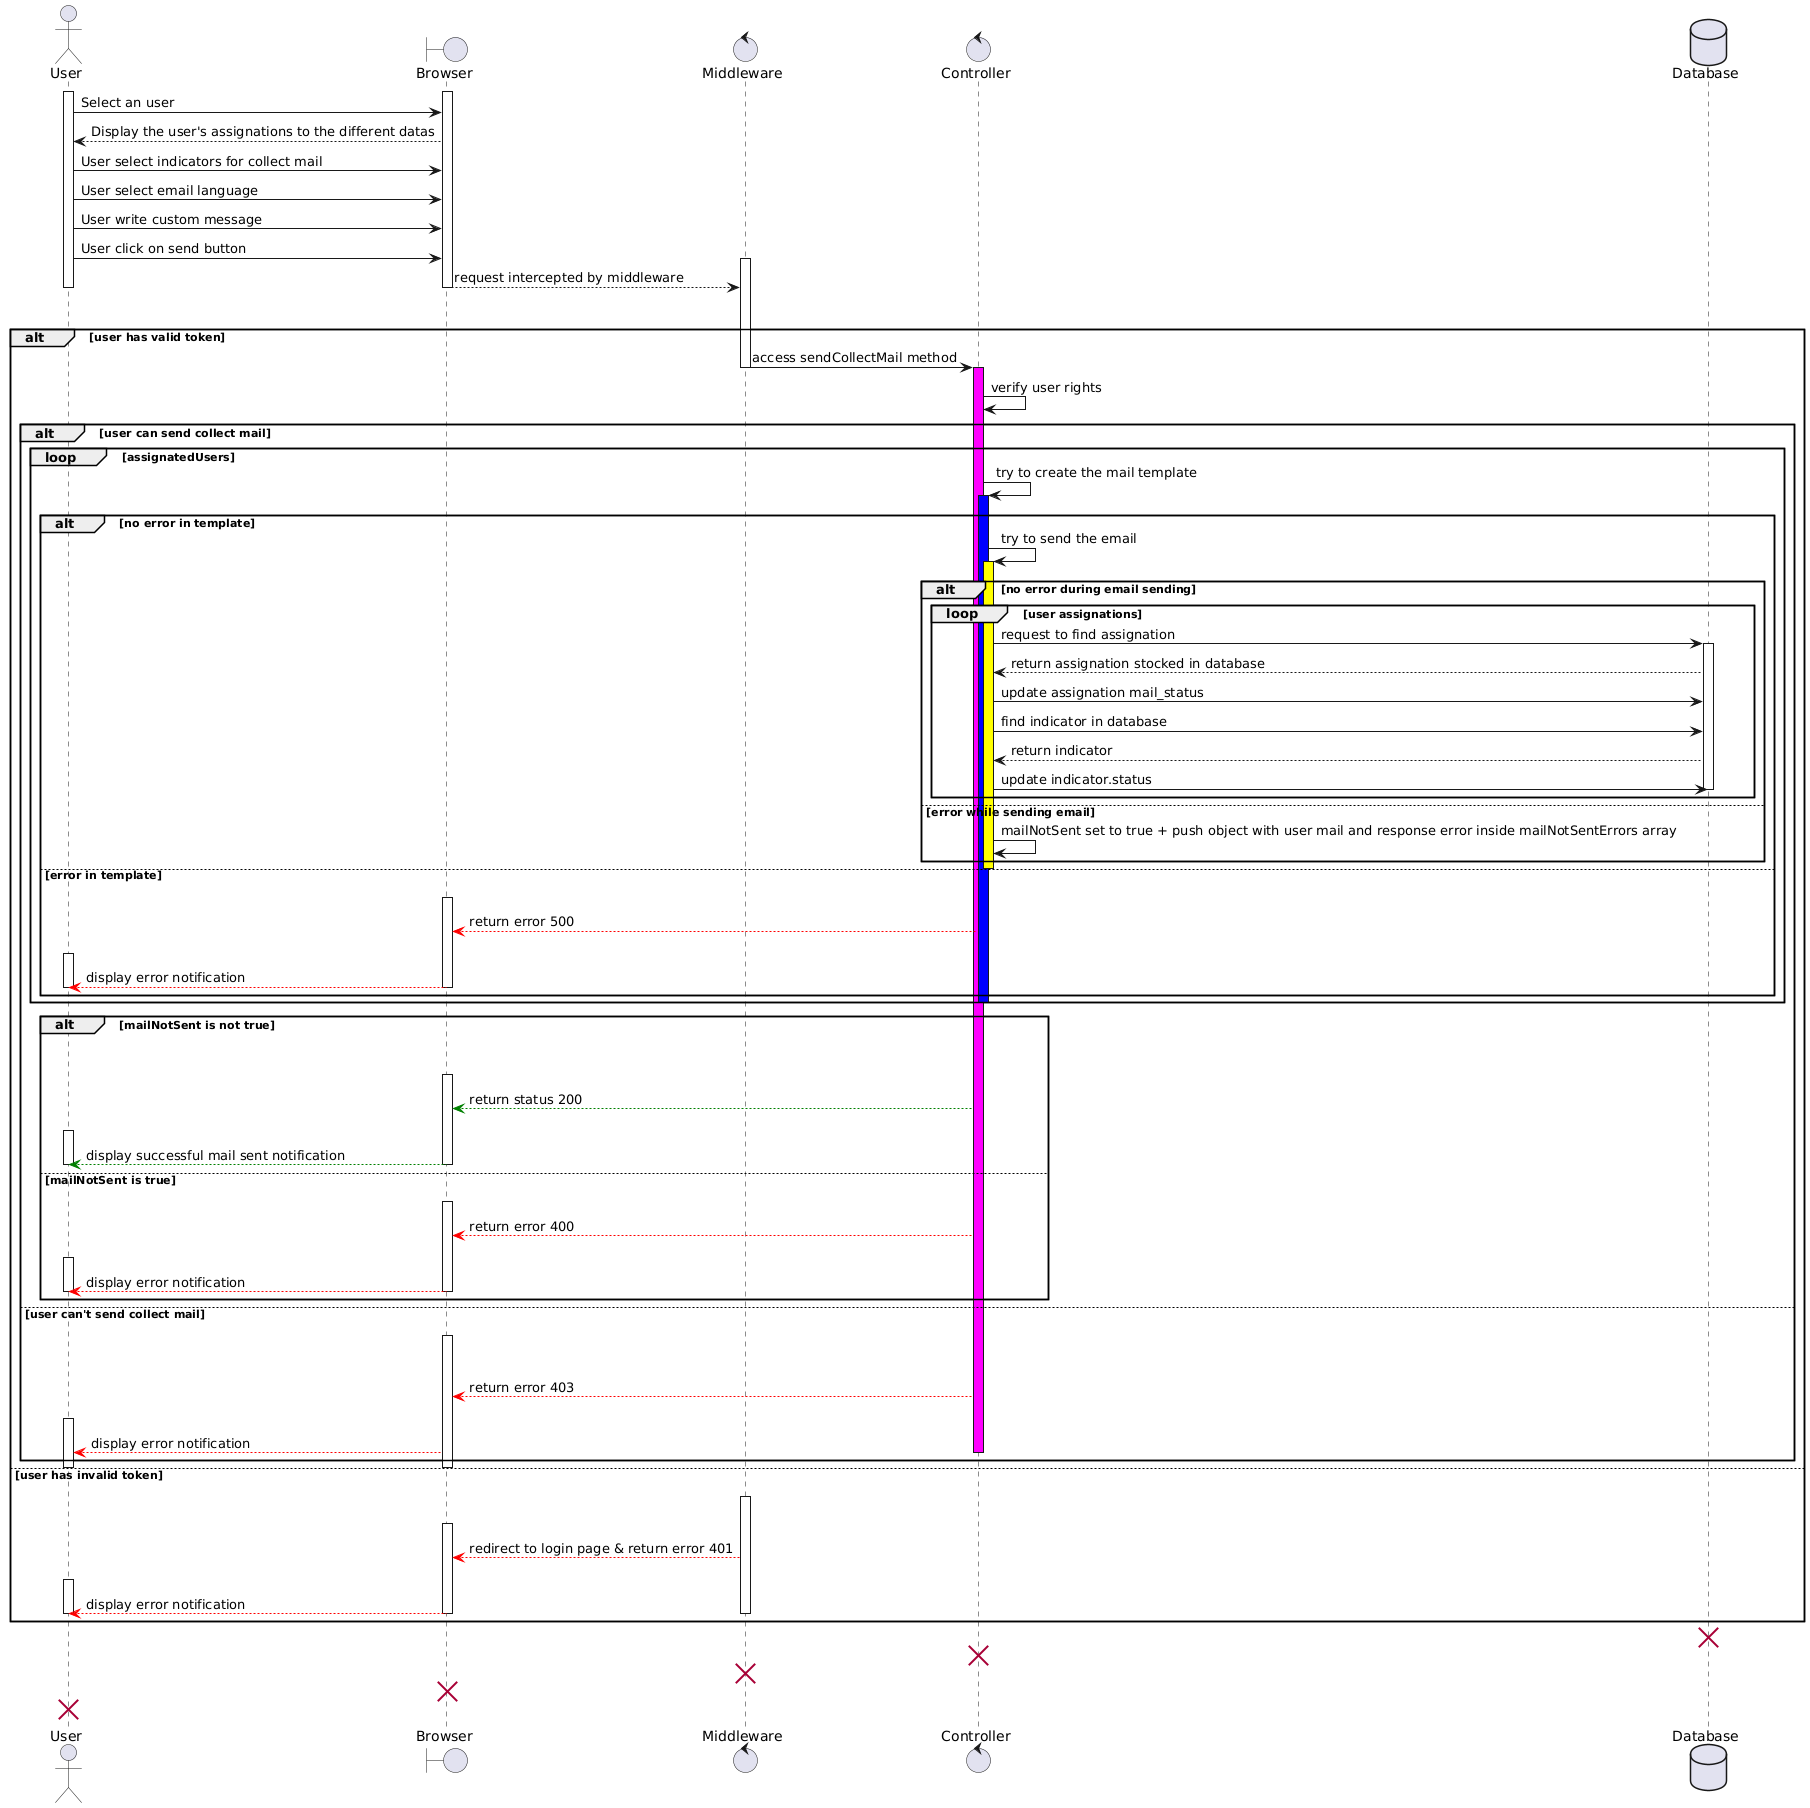

The diagram above was rendered by PlantUML. Its source (embedded in the PNG):
@startuml
actor       User    
boundary    Browser 
control     Middleware  
control     Controller     
database    Database   

activate User
activate Browser
User -> Browser : Select an user 
Browser --> User: Display the user's assignations to the different datas
User -> Browser : User select indicators for collect mail 
User -> Browser: User select email language
User -> Browser: User write custom message
User -> Browser: User click on send button

activate Middleware
Browser --> Middleware: request intercepted by middleware
deactivate Browser
deactivate User

User -[hidden]-> User
deactivate User

  alt user has valid token
    Middleware -> Controller: access sendCollectMail method
    deactivate Middleware
    activate Controller #ff00ff
    Controller -> Controller: verify user rights
    

    alt user can send collect mail
      loop assignatedUsers
      Controller -> Controller: try to create the mail template
      activate Controller #0000ff
      alt no error in template
        Controller -> Controller: try to send the email
        
        alt no error during email sending
          activate Controller #ffff00
          loop user assignations
            Controller -> Database: request to find assignation
            activate Database
            Database --> Controller: return assignation stocked in database
            Controller -> Database: update assignation mail_status
            Controller -> Database: find indicator in database
            Database --> Controller: return indicator
            Controller -> Database: update indicator.status
            deactivate Database
            end
          
        else error while sending email
          Controller -> Controller: mailNotSent set to true + push object with user mail and response error inside mailNotSentErrors array
          
        end

        deactivate Controller
      else error in template
      Browser -[hidden]-> Browser
        activate Browser
        Controller -[#red]-> Browser: return error 500
        User -[hidden]-> User
        activate User
        Browser -[#red]-> User: display error notification
        deactivate Browser
        deactivate User
      end
      deactivate Controller
      
      end
      alt mailNotSent is not true
      Controller -[hidden]-> Controller
      Browser -[hidden]-> Browser
        activate Browser
      Controller -[#green]-> Browser: return status 200
      User -[hidden]-> User
        activate User
          Browser -[#green]-> User: display successful mail sent notification
          deactivate User
          deactivate Browser
      else mailNotSent is true
      Browser -[hidden]-> Browser
        activate Browser
      Controller -[#red]-> Browser: return error 400
      User -[hidden]-> User
        activate User
          Browser -[#red]-> User: display error notification
          deactivate User
          deactivate Browser
      end
    else user can't send collect mail
      Browser -[hidden]-> Browser
        activate Browser
        Controller -[hidden]-> Controller
      Controller -[#red]-> Browser: return error 403
      User -[hidden]-> User
        activate User
      Browser -[#red]-> User: display error notification
      deactivate Controller
    end
    deactivate Browser
    deactivate User
    

  else user has invalid token
    Middleware -[hidden]-> Middleware
    activate Middleware
    Browser -[hidden]-> Browser
        activate Browser
    Middleware -[#red]-> Browser: redirect to login page & return error 401
    User -[hidden]-> User
        activate User
    Browser -[#red]-> User: display error notification
    deactivate Browser
    deactivate Middleware
    deactivate User
  end

destroy Database
destroy Controller
destroy Middleware
destroy Browser
destroy User
@enduml